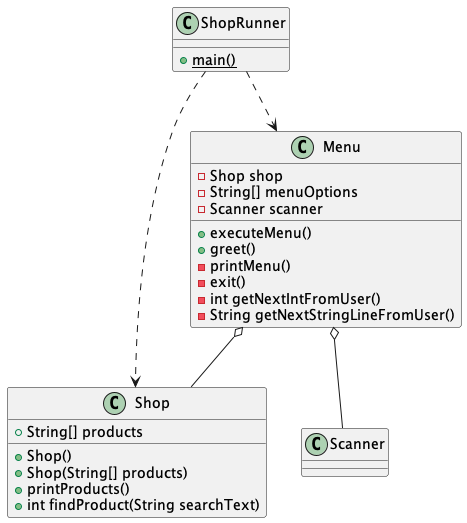

The diagram above was rendered by PlantUML. Its source (embedded in the PNG):
@startuml

class ShopRunner {
{static} +main()
}

class Menu {
-Shop shop
-String[] menuOptions
-Scanner scanner
+executeMenu()
+greet()
-printMenu()
-exit()
-int getNextIntFromUser()
-String getNextStringLineFromUser()
}

class Shop {
+String[] products
+Shop()
+Shop(String[] products)
+printProducts()
+int findProduct(String searchText)
}

Menu o-- Shop
Menu o-- Scanner
ShopRunner ..> Menu
ShopRunner ..> Shop

@enduml